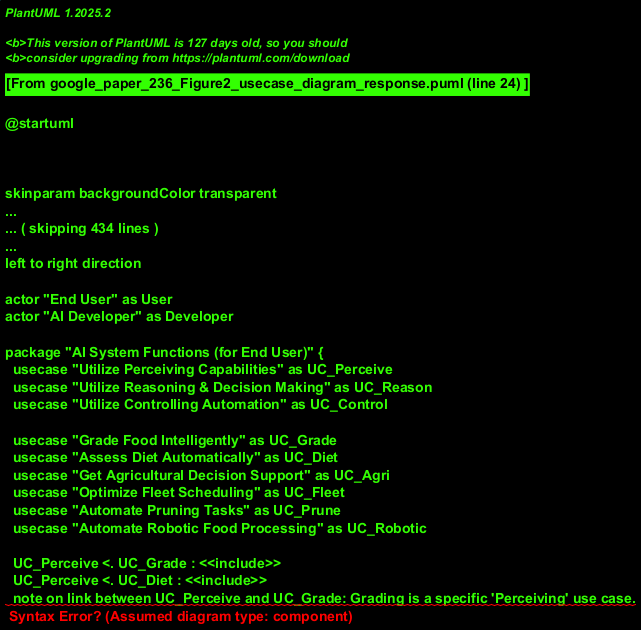

The diagram above was rendered by PlantUML. Its source (embedded in the PNG):
@startuml
!theme materia
title AI System Use Cases

left to right direction

actor "End User" as User
actor "AI Developer" as Developer

package "AI System Functions (for End User)" {
  usecase "Utilize Perceiving Capabilities" as UC_Perceive
  usecase "Utilize Reasoning & Decision Making" as UC_Reason
  usecase "Utilize Controlling Automation" as UC_Control

  usecase "Grade Food Intelligently" as UC_Grade
  usecase "Assess Diet Automatically" as UC_Diet
  usecase "Get Agricultural Decision Support" as UC_Agri
  usecase "Optimize Fleet Scheduling" as UC_Fleet
  usecase "Automate Pruning Tasks" as UC_Prune
  usecase "Automate Robotic Food Processing" as UC_Robotic

  UC_Perceive <. UC_Grade : <<include>>
  UC_Perceive <. UC_Diet : <<include>>
  note on link between UC_Perceive and UC_Grade: Grading is a specific 'Perceiving' use case.

  UC_Reason <. UC_Agri : <<include>>
  UC_Reason <. UC_Fleet : <<include>>

  UC_Control <. UC_Prune : <<include>>
  UC_Control <. UC_Robotic : <<include>>
}

package "AI System Development (by Developer)" {
  usecase "Develop Machine Learning Models" as UC_DevML
  usecase "Implement Computer Vision Solutions" as UC_DevCV
  usecase "Build Natural Language Processing Systems" as UC_DevNLP
  usecase "Create Speech Recognition Applications" as UC_DevSpeech
  usecase "Design Expert Systems" as UC_DevExpert
  usecase "Manage AI Foundation" as UC_DevFoundation
  note right of UC_DevFoundation: Involves Data, Algorithms, and Computing Power.

  usecase "Utilize Supervised Learning Techniques" as UC_SL
  usecase "Utilize Unsupervised Learning Techniques" as UC_UL
  usecase "Utilize Reinforcement Learning Techniques" as UC_RL

  UC_DevML .> UC_SL : <<extends>>
  UC_DevML .> UC_UL : <<extends>>
  UC_DevML .> UC_RL : <<extends>>
  note on link between UC_DevML and UC_SL: Developing a supervised model is a specific way to develop an ML model.
}

User --|> UC_Perceive
User --|> UC_Reason
User --|> UC_Control

Developer --|> UC_DevML
Developer --|> UC_DevCV
Developer --|> UC_DevNLP
Developer --|> UC_DevSpeech
Developer --|> UC_DevExpert
Developer --|> UC_DevFoundation

note "An AI System provides these functionalities and is developed accordingly." as SystemContext
@enduml